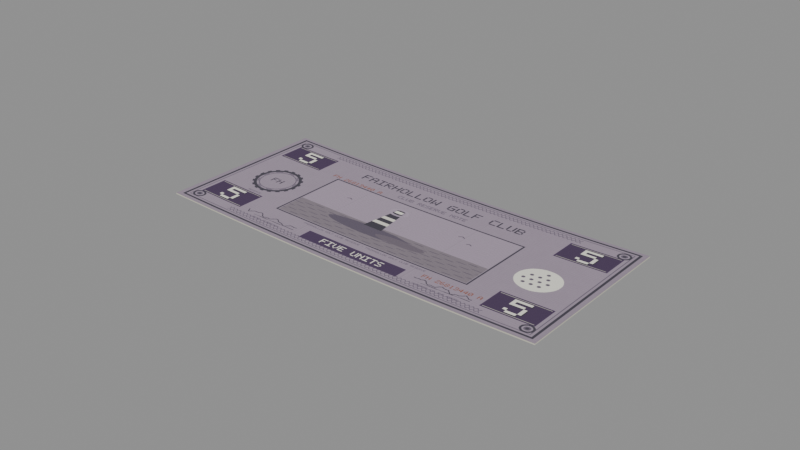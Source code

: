 # Source: cash_bill_5.blend  (saved by Blender 5.1.30; exported with 4.5.12 LTS)
import bpy
from mathutils import Matrix  # noqa: F401  (used for matrix-valued properties, if any)

bpy.ops.wm.read_factory_settings(use_empty=True)
scene = bpy.context.scene
scene.name = 'Scene'

# ---- images (referenced by path relative to the original .blend; pixels are not part of the script)
import os
ASSET_DIR = os.environ.get("B2B_ASSET_DIR", "")  # directory of the original .blend (textures are referenced by path, not embedded)
HERE = os.path.dirname(os.path.abspath(__file__))  # packed textures are extracted next to this script under _unpacked/

def load_image(name, relpath, width, height, colorspace="sRGB"):
    """Load a texture the original file referenced (path relative to the .blend, or extracted next to this script)."""
    p = next((c for c in (os.path.join(HERE, relpath), os.path.join(ASSET_DIR, relpath)) if relpath and os.path.exists(c)), "")
    if p:
        img = bpy.data.images.load(p, check_existing=True)
        img.name = name
    else:  # same state as the original file: an image datablock whose file is absent (Cycles renders it pink)
        img = bpy.data.images.new(name, width, height)
        img.source = "FILE"
        img.filepath = "//" + (relpath or name)
    img.colorspace_settings.name = colorspace
    return img
img_bill_5 = load_image('Bill_5', '_unpacked/Bill_5.a08c8627.png', 1024, 1024, 'sRGB')

# ---- materials (node trees are filled in below, after node groups)
mat_m_bill5 = bpy.data.materials.new('M_Bill5')

# ---- node groups
ng_smooth_by_angle = bpy.data.node_groups.new('Smooth by Angle', 'GeometryNodeTree')
_s = ng_smooth_by_angle.interface.new_socket(name='Mesh', in_out='OUTPUT', socket_type='NodeSocketGeometry')
_s = ng_smooth_by_angle.interface.new_socket(name='Mesh', in_out='INPUT', socket_type='NodeSocketGeometry')
_s = ng_smooth_by_angle.interface.new_socket(name='Angle', in_out='INPUT', socket_type='NodeSocketFloat')
_s.subtype = 'ANGLE'
_s.default_value = 0.5236
_s.min_value = 0.0
_s.max_value = 3.142
_s.description = 'Maximum face angle for smooth edges'
_s = ng_smooth_by_angle.interface.new_socket(name='Ignore Sharpness', in_out='INPUT', socket_type='NodeSocketBool')
_s.force_non_field = True
ng_smooth_by_angle.is_modifier = True
_N = ng_smooth_by_angle.nodes; _L = ng_smooth_by_angle.links
n0 = _N.new('GeometryNodeSetShadeSmooth'); n0.name = 'Set Shade Smooth'; n0.location = (120, -80)
n0.domain = 'EDGE'
n1 = _N.new('GeometryNodeSetShadeSmooth'); n1.name = 'Set Shade Smooth.001'; n1.location = (300, -80)
n2 = _N.new('NodeGroupOutput'); n2.name = 'Group Output'; n2.location = (480, -80)
n3 = _N.new('GeometryNodeInputMeshEdgeAngle'); n3.name = 'Edge Angle'; n3.location = (-440, -240)
n4 = _N.new('NodeGroupInput'); n4.name = 'Group Input'; n4.location = (-80, -80)
n5 = _N.new('GeometryNodeInputEdgeSmooth'); n5.name = 'Is Edge Smooth'; n5.location = (-260, -120)
n6 = _N.new('GeometryNodeInputShadeSmooth'); n6.name = 'Is Shade Smooth'; n6.location = (-440, -397)
n7 = _N.new('FunctionNodeCompare'); n7.name = 'Compare'; n7.location = (-260, -260)
n7.operation = 'LESS_EQUAL'
n7.inputs[6].default_value = (0.0, 0.0, 0.0, 0.0)
n7.inputs[7].default_value = (0.0, 0.0, 0.0, 0.0)
n8 = _N.new('FunctionNodeBooleanMath'); n8.name = 'Boolean Math.001'; n8.location = (-80, -260)
n9 = _N.new('NodeGroupInput'); n9.name = 'Group Input.001'; n9.location = (-440, -329)
n10 = _N.new('NodeGroupInput'); n10.name = 'Group Input.002'; n10.location = (-259, -189)
n11 = _N.new('FunctionNodeBooleanMath'); n11.name = 'Boolean Math'; n11.location = (-80, -149)
n11.operation = 'OR'
n12 = _N.new('FunctionNodeBooleanMath'); n12.name = 'Boolean Math.002'; n12.location = (-260, -380)
n12.operation = 'OR'
n13 = _N.new('NodeGroupInput'); n13.name = 'Group Input.003'; n13.location = (-440, -460)
_L.new(n3.outputs[0], n7.inputs[0])
_L.new(n1.outputs[0], n2.inputs[0])
_L.new(n9.outputs[1], n7.inputs[1])
_L.new(n7.outputs[0], n8.inputs[0])
_L.new(n4.outputs[0], n0.inputs[0])
_L.new(n0.outputs[0], n1.inputs[0])
_L.new(n8.outputs[0], n0.inputs[2])
_L.new(n10.outputs[2], n11.inputs[1])
_L.new(n5.outputs[0], n11.inputs[0])
_L.new(n11.outputs[0], n0.inputs[1])
_L.new(n13.outputs[2], n12.inputs[1])
_L.new(n6.outputs[0], n12.inputs[0])
_L.new(n12.outputs[0], n8.inputs[1])
n2.is_active_output = True

# ---- material node trees
mat_m_bill5.use_nodes = True; mat_m_bill5.node_tree.nodes.clear()
_N = mat_m_bill5.node_tree.nodes; _L = mat_m_bill5.node_tree.links
n0 = _N.new('ShaderNodeBsdfPrincipled'); n0.name = 'Principled BSDF'; n0.location = (-200, 100)
n0.inputs[2].default_value = 0.62
n1 = _N.new('ShaderNodeOutputMaterial'); n1.name = 'Material Output'; n1.location = (200, 100)
n2 = _N.new('ShaderNodeTexImage'); n2.name = 'Image Texture'; n2.location = (0, 0)
n2.image = img_bill_5
_L.new(n0.outputs[0], n1.inputs[0])
_L.new(n2.outputs[0], n0.inputs[0])
n1.is_active_output = True

# ---- meshes
me_bill_body = bpy.data.meshes.new('Bill_Body')
me_bill_body.from_pydata([(-0.066, -0.0285, 0.0011), (-0.066, -0.0285, 0.0007), (-0.066, 0.0285, 0.0011), (-0.066, 0.0285, 0.0007), (-0.0495, -0.0285, 0.0006187), (-0.0495, -0.0285, 0.0002188), (-0.0495, 0.0285, 0.0006187), (-0.0495, 0.0285, 0.0002188), (-0.033, -0.0285, 0.000275), (-0.033, -0.0285, -0.000125), (-0.033, 0.0285, 0.000275), (-0.033, 0.0285, -0.000125), (-0.0165, -0.0285, 6.875e-05), (-0.0165, -0.0285, -0.0003312), (-0.0165, 0.0285, 6.875e-05), (-0.0165, 0.0285, -0.0003312), (0.0, -0.0285, 0.0), (0.0, -0.0285, -0.0004), (0.0, 0.0285, 0.0), (0.0, 0.0285, -0.0004), (0.0165, -0.0285, 6.875e-05), (0.0165, -0.0285, -0.0003312), (0.0165, 0.0285, 6.875e-05), (0.0165, 0.0285, -0.0003312), (0.033, -0.0285, 0.000275), (0.033, -0.0285, -0.000125), (0.033, 0.0285, 0.000275), (0.033, 0.0285, -0.000125), (0.0495, -0.0285, 0.0006187), (0.0495, -0.0285, 0.0002188), (0.0495, 0.0285, 0.0006187), (0.0495, 0.0285, 0.0002188), (0.066, -0.0285, 0.0011), (0.066, -0.0285, 0.0007), (0.066, 0.0285, 0.0011), (0.066, 0.0285, 0.0007)], [], [(0, 4, 6, 2), (1, 3, 7, 5), (4, 8, 10, 6), (5, 7, 11, 9), (8, 12, 14, 10), (9, 11, 15, 13), (12, 16, 18, 14), (13, 15, 19, 17), (16, 20, 22, 18), (17, 19, 23, 21), (20, 24, 26, 22), (21, 23, 27, 25), (24, 28, 30, 26), (25, 27, 31, 29), (28, 32, 34, 30), (29, 31, 35, 33), (0, 1, 5, 4), (6, 7, 3, 2), (4, 5, 9, 8), (10, 11, 7, 6), (8, 9, 13, 12), (14, 15, 11, 10), (12, 13, 17, 16), (18, 19, 15, 14), (16, 17, 21, 20), (22, 23, 19, 18), (20, 21, 25, 24), (26, 27, 23, 22), (24, 25, 29, 28), (30, 31, 27, 26), (28, 29, 33, 32), (34, 35, 31, 30), (2, 3, 1, 0), (32, 33, 35, 34)])
me_bill_body.polygons.foreach_set('use_smooth', [True] * 34)
_uv = me_bill_body.uv_layers.new(name='UVMap')
_uv.uv.foreach_set('vector', [0.0, 0.506, 0.125, 0.506, 0.125, 0.998, 0.0, 0.998, 1.0, 0.002, 1.0, 0.494, 0.875, 0.494, 0.875, 0.002, 0.125, 0.506, 0.25, 0.506, 0.25, 0.998, 0.125, 0.998, 0.875, 0.002, 0.875, 0.494, 0.75, 0.494, 0.75, 0.002, 0.25, 0.506, 0.375, 0.506, 0.375, 0.998, 0.25, 0.998, 0.75, 0.002, 0.75, 0.494, 0.625, 0.494, 0.625, 0.002, 0.375, 0.506, 0.5, 0.506, 0.5, 0.998, 0.375, 0.998, 0.625, 0.002, 0.625, 0.494, 0.5, 0.494, 0.5, 0.002, 0.5, 0.506, 0.625, 0.506, 0.625, 0.998, 0.5, 0.998, 0.5, 0.002, 0.5, 0.494, 0.375, 0.494, 0.375, 0.002, 0.625, 0.506, 0.75, 0.506, 0.75, 0.998, 0.625, 0.998, 0.375, 0.002, 0.375, 0.494, 0.25, 0.494, 0.25, 0.002, 0.75, 0.506, 0.875, 0.506, 0.875, 0.998, 0.75, 0.998, 0.25, 0.002, 0.25, 0.494, 0.125, 0.494, 0.125, 0.002, 0.875, 0.506, 1.0, 0.506, 1.0, 0.998, 0.875, 0.998, 0.125, 0.002, 0.125, 0.494, 0.0, 0.494, 0.0, 0.002, 0.006, 0.5045, 0.006, 0.4955, 0.0095, 0.4955, 0.0095, 0.5045, 0.0095, 0.5045, 0.0095, 0.4955, 0.006, 0.4955, 0.006, 0.5045, 0.0095, 0.5045, 0.0095, 0.4955, 0.013, 0.4955, 0.013, 0.5045, 0.013, 0.5045, 0.013, 0.4955, 0.0095, 0.4955, 0.0095, 0.5045, 0.013, 0.5045, 0.013, 0.4955, 0.0165, 0.4955, 0.0165, 0.5045, 0.0165, 0.5045, 0.0165, 0.4955, 0.013, 0.4955, 0.013, 0.5045, 0.0165, 0.5045, 0.0165, 0.4955, 0.02, 0.4955, 0.02, 0.5045, 0.02, 0.5045, 0.02, 0.4955, 0.0165, 0.4955, 0.0165, 0.5045, 0.02, 0.5045, 0.02, 0.4955, 0.0235, 0.4955, 0.0235, 0.5045, 0.0235, 0.5045, 0.0235, 0.4955, 0.02, 0.4955, 0.02, 0.5045, 0.0235, 0.5045, 0.0235, 0.4955, 0.027, 0.4955, 0.027, 0.5045, 0.027, 0.5045, 0.027, 0.4955, 0.0235, 0.4955, 0.0235, 0.5045, 0.027, 0.5045, 0.027, 0.4955, 0.0305, 0.4955, 0.0305, 0.5045, 0.0305, 0.5045, 0.0305, 0.4955, 0.027, 0.4955, 0.027, 0.5045, 0.0305, 0.5045, 0.0305, 0.4955, 0.034, 0.4955, 0.034, 0.5045, 0.034, 0.5045, 0.034, 0.4955, 0.0305, 0.4955, 0.0305, 0.5045, 0.006, 0.5045, 0.006, 0.4955, 0.034, 0.4955, 0.034, 0.5045, 0.006, 0.5045, 0.006, 0.4955, 0.034, 0.4955, 0.034, 0.5045])
me_bill_body.materials.append(mat_m_bill5)
me_bill_body.update()

# ---- objects
ob_cash_bill_5 = bpy.data.objects.new('cash_bill_5', None)
ob_bill_body = bpy.data.objects.new('Bill_Body', me_bill_body)

# ---- transforms, parenting, visibility, modifiers, constraints
ob_cash_bill_5.location = (0.0, 0.0, 0.0)
ob_cash_bill_5.empty_display_type = 'ARROWS'
ob_cash_bill_5.empty_display_size = 0.05
ob_bill_body.parent = ob_cash_bill_5
ob_bill_body.location = (0.0, 0.0, 0.0)
_m = ob_bill_body.modifiers.new('Smooth by Angle', 'NODES')
_m.node_group = ng_smooth_by_angle
_gi = [s.identifier for s in ng_smooth_by_angle.interface.items_tree if s.item_type == 'SOCKET' and s.in_out == 'INPUT']
_m[_gi[1]] = 0.6981  # 'Angle'
_m.use_pin_to_last = True
_m.show_group_selector = False

# ---- collection membership
scene.collection.objects.link(ob_cash_bill_5)
scene.collection.objects.link(ob_bill_body)

# ---- scene / render settings (as saved in the file)
scene.frame_start = 1; scene.frame_end = 60; scene.frame_set(1)
scene.render.engine = 'BLENDER_EEVEE_NEXT'
scene.render.fps = 30
scene.render.bake_bias = 0.0
scene.render.bake_samples = 0
scene.cycles.sampling_pattern = 'TABULATED_SOBOL'
scene.eevee.use_volume_custom_range = False
bpy.context.view_layer.update()

# ---- added for rendering (the .blend has no active camera and no usable light): camera, sun + grey world if the file has none
cam_auto = bpy.data.cameras.new('AutoCamera')
cam_auto.lens = 50.0
cam_auto.sensor_width = 36.0
cam_auto.clip_end = 1000.0
ob_auto_camera = bpy.data.objects.new('AutoCamera', cam_auto)
scene.collection.objects.link(ob_auto_camera)
ob_auto_camera.location = (0.185045, -0.222054, 0.148386)
ob_auto_camera.rotation_euler = (1.09748, -7.21219e-08, 0.694738)
scene.camera = ob_auto_camera
light_auto_sun = bpy.data.lights.new('AutoSun', 'SUN')
light_auto_sun.energy = 3.0
light_auto_sun.angle = 0.0523599
ob_auto_sun = bpy.data.objects.new('AutoSun', light_auto_sun)
scene.collection.objects.link(ob_auto_sun)
ob_auto_sun.rotation_euler = (0.872665, 0.174533, 0.523599)
if scene.world is None:
    world_auto = bpy.data.worlds.new('AutoWorld')
    world_auto.color = (0.3, 0.3, 0.3)
    scene.world = world_auto
bpy.context.view_layer.update()
